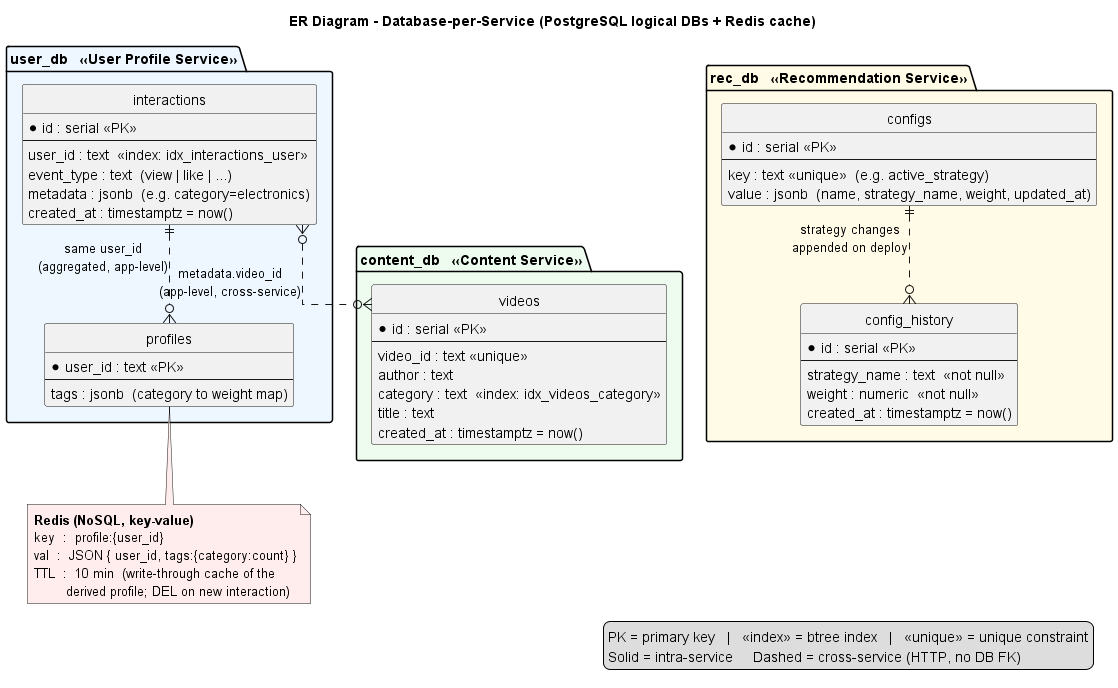

The diagram above was rendered by PlantUML. Its source (embedded in the PNG):
@startuml er-diagram
title ER Diagram - Database-per-Service (PostgreSQL logical DBs + Redis cache)

hide circle
skinparam linetype ortho
skinparam shadowing false

' ---------- user_db : owned by the User Profile Service (services/user) ----------
package "user_db   <<User Profile Service>>" #eef7ff {
  entity "interactions" as interactions {
    * id : serial <<PK>>
    --
    user_id : text  <<index: idx_interactions_user>>
    event_type : text  (view | like | ...)
    metadata : jsonb  (e.g. category=electronics)
    created_at : timestamptz = now()
  }
  entity "profiles" as profiles {
    * user_id : text <<PK>>
    --
    tags : jsonb  (category to weight map)
  }
}

' ---------- content_db : owned by the Content Service (services/content) ----------
package "content_db   <<Content Service>>" #eefcef {
  entity "videos" as videos {
    * id : serial <<PK>>
    --
    video_id : text <<unique>>
    author : text
    category : text  <<index: idx_videos_category>>
    title : text
    created_at : timestamptz = now()
  }
}

' ---------- rec_db : owned by the Recommendation Service (services/recommendation) ----------
package "rec_db   <<Recommendation Service>>" #fffbe6 {
  entity "configs" as configs {
    * id : serial <<PK>>
    --
    key : text <<unique>>  (e.g. active_strategy)
    value : jsonb  (name, strategy_name, weight, updated_at)
  }
  entity "config_history" as config_history {
    * id : serial <<PK>>
    --
    strategy_name : text  <<not null>>
    weight : numeric  <<not null>>
    created_at : timestamptz = now()
  }
}

' ---------- Redis : NoSQL key-value cache owned by the User Profile Service ----------
note as RedisNote #ffecec
  <b>Redis (NoSQL, key-value)</b>
  key  :  profile:{user_id}
  val  :  JSON { user_id, tags:{category:count} }
  TTL  :  10 min  (write-through cache of the
          derived profile; DEL on new interaction)
end note

' Intra-DB / app-level relationships.
' NOTE: database-per-service means there are NO physical cross-DB foreign keys;
' the links below are logical and enforced in the application / HTTP layer.
interactions ||..o{ profiles      : "same user_id\n(aggregated, app-level)"
interactions }o..o{ videos         : "metadata.video_id\n(app-level, cross-service)"
configs      ||..o{ config_history : "strategy changes\nappended on deploy"
profiles     .. RedisNote          : "cached as"

legend right
  PK = primary key   |   <<index>> = btree index   |   <<unique>> = unique constraint
  Solid = intra-service     Dashed = cross-service (HTTP, no DB FK)
endlegend
@enduml